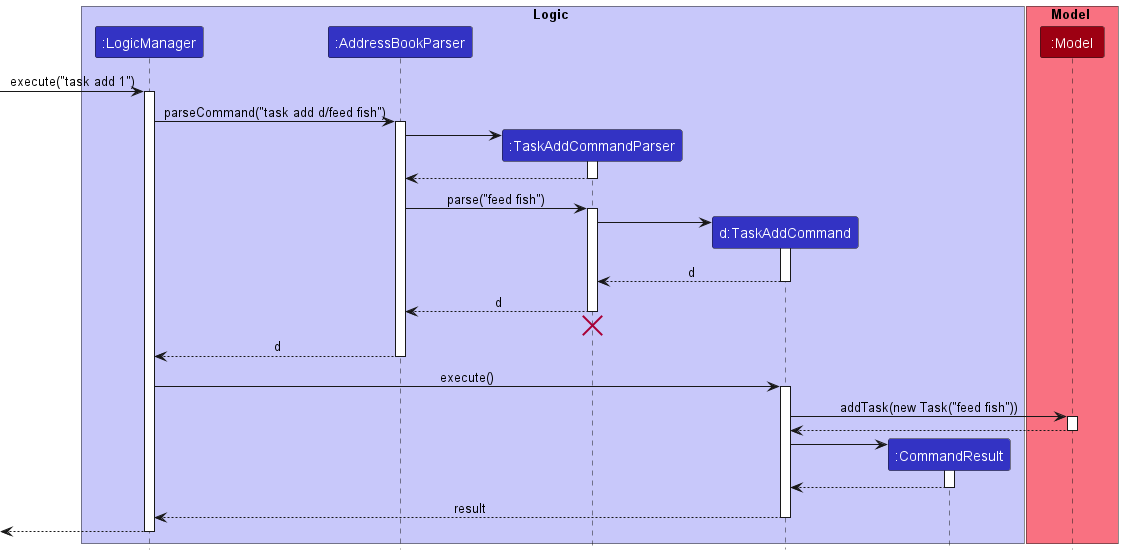

The diagram above was rendered by PlantUML. Its source (embedded in the PNG):
@startuml
!include style.puml

box Logic LOGIC_COLOR_T1
participant ":LogicManager" as LogicManager LOGIC_COLOR
participant ":AddressBookParser" as AddressBookParser LOGIC_COLOR
participant ":TaskAddCommandParser" as TaskAddCommandParser LOGIC_COLOR
participant "d:TaskAddCommand" as TaskAddCommand LOGIC_COLOR
participant ":CommandResult" as CommandResult LOGIC_COLOR
end box

box Model MODEL_COLOR_T1
participant ":Model" as Model MODEL_COLOR
end box

[-> LogicManager : execute("task add 1")
activate LogicManager

LogicManager -> AddressBookParser : parseCommand("task add d/feed fish")
activate AddressBookParser

create TaskAddCommandParser
AddressBookParser -> TaskAddCommandParser
activate TaskAddCommandParser

TaskAddCommandParser --> AddressBookParser
deactivate TaskAddCommandParser

AddressBookParser -> TaskAddCommandParser : parse("feed fish")
activate TaskAddCommandParser

create TaskAddCommand
TaskAddCommandParser -> TaskAddCommand
activate TaskAddCommand

TaskAddCommand --> TaskAddCommandParser : d
deactivate TaskAddCommand

TaskAddCommandParser --> AddressBookParser : d
deactivate TaskAddCommandParser
'Hidden arrow to position the destroy marker below the end of the activation bar.
TaskAddCommandParser -[hidden]-> AddressBookParser
destroy TaskAddCommandParser

AddressBookParser --> LogicManager : d
deactivate AddressBookParser

LogicManager -> TaskAddCommand : execute()
activate TaskAddCommand

TaskAddCommand -> Model : addTask(new Task("feed fish"))
activate Model

Model --> TaskAddCommand
deactivate Model

create CommandResult
TaskAddCommand -> CommandResult
activate CommandResult

CommandResult --> TaskAddCommand
deactivate CommandResult

TaskAddCommand --> LogicManager : result
deactivate TaskAddCommand

[<--LogicManager
deactivate LogicManager
@enduml